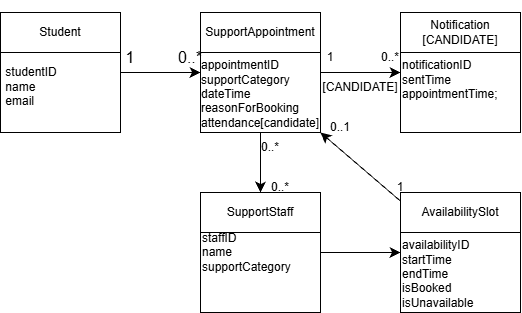

The diagram above was exported from draw.io. Its source (the exported page's mxGraphModel, read from the mxfile embedded in the PNG):
<mxGraphModel dx="683" dy="831" grid="1" gridSize="10" guides="1" tooltips="1" connect="1" arrows="1" fold="1" page="1" pageScale="1" pageWidth="850" pageHeight="1100" math="0" shadow="0">
  <root>
    <mxCell id="0" />
    <mxCell id="1" parent="0" />
    <mxCell id="HQiEiZ5PEQ-ctTdXodKG-9" edge="1" parent="1" source="HQiEiZ5PEQ-ctTdXodKG-1" style="edgeStyle=none;curved=1;rounded=0;curveGeometry=1;orthogonalLoop=1;jettySize=auto;html=1;entryX=0;entryY=0.5;entryDx=0;entryDy=0;fontSize=12;defaultLabelBackgroundColor=page;labelPadding=0 4;startSize=8;endSize=8;" target="HQiEiZ5PEQ-ctTdXodKG-5">
      <mxGeometry relative="1" as="geometry" />
    </mxCell>
    <mxCell id="HQiEiZ5PEQ-ctTdXodKG-1" parent="1" style="rounded=0;whiteSpace=wrap;html=1;align=left;" value="&lt;div&gt;&lt;br&gt;&lt;/div&gt;&lt;div&gt;&lt;br&gt;&lt;/div&gt;&lt;div&gt;&amp;nbsp;studentID&lt;div&gt;&lt;span style=&quot;background-color: transparent; color: light-dark(#000000, var(--ge-light-color, #ffffff));&quot;&gt;&amp;nbsp;name&lt;/span&gt;&lt;/div&gt;&lt;div&gt;&amp;nbsp;email&lt;/div&gt;&lt;/div&gt;" vertex="1">
      <mxGeometry height="120" width="120" x="40" y="40" as="geometry" />
    </mxCell>
    <mxCell id="HQiEiZ5PEQ-ctTdXodKG-2" parent="1" style="rounded=0;whiteSpace=wrap;html=1;" value="Student" vertex="1">
      <mxGeometry height="40" width="120" x="40" y="40" as="geometry" />
    </mxCell>
    <mxCell id="HQiEiZ5PEQ-ctTdXodKG-28" edge="1" parent="1" source="HQiEiZ5PEQ-ctTdXodKG-3" style="edgeStyle=none;curved=1;rounded=0;curveGeometry=1;orthogonalLoop=1;jettySize=auto;html=1;entryX=1;entryY=1;entryDx=0;entryDy=0;fontSize=12;defaultLabelBackgroundColor=page;labelPadding=0 4;startSize=8;endSize=8;" target="HQiEiZ5PEQ-ctTdXodKG-5">
      <mxGeometry relative="1" as="geometry" />
    </mxCell>
    <mxCell id="HQiEiZ5PEQ-ctTdXodKG-3" parent="1" style="rounded=0;whiteSpace=wrap;html=1;align=left;" value="&lt;div&gt;&lt;br&gt;&lt;/div&gt;&lt;div&gt;&lt;br&gt;&lt;/div&gt;&lt;div&gt;&lt;br&gt;&lt;/div&gt;&lt;div&gt;availabilityID&lt;/div&gt;startTime&lt;div&gt;endTime&lt;/div&gt;&lt;div&gt;isBooked&lt;/div&gt;&lt;div&gt;isUnavailable&lt;/div&gt;" vertex="1">
      <mxGeometry height="120" width="120" x="440" y="220" as="geometry" />
    </mxCell>
    <mxCell id="HQiEiZ5PEQ-ctTdXodKG-4" parent="1" style="rounded=0;whiteSpace=wrap;html=1;" value="AvailabilitySlot" vertex="1">
      <mxGeometry height="40" width="120" x="440" y="220" as="geometry" />
    </mxCell>
    <mxCell id="HQiEiZ5PEQ-ctTdXodKG-20" edge="1" parent="1" source="HQiEiZ5PEQ-ctTdXodKG-5" style="edgeStyle=none;curved=1;rounded=0;curveGeometry=1;orthogonalLoop=1;jettySize=auto;html=1;entryX=0.5;entryY=0;entryDx=0;entryDy=0;fontSize=12;defaultLabelBackgroundColor=page;labelPadding=0 4;startSize=8;endSize=8;" target="HQiEiZ5PEQ-ctTdXodKG-8">
      <mxGeometry relative="1" as="geometry" />
    </mxCell>
    <mxCell id="HQiEiZ5PEQ-ctTdXodKG-21" edge="1" parent="1" source="HQiEiZ5PEQ-ctTdXodKG-5" style="edgeStyle=none;curved=1;rounded=0;curveGeometry=1;orthogonalLoop=1;jettySize=auto;html=1;entryX=0;entryY=0.5;entryDx=0;entryDy=0;fontSize=12;defaultLabelBackgroundColor=page;labelPadding=0 4;startSize=8;endSize=8;" target="HQiEiZ5PEQ-ctTdXodKG-17">
      <mxGeometry relative="1" as="geometry" />
    </mxCell>
    <mxCell id="HQiEiZ5PEQ-ctTdXodKG-5" parent="1" style="rounded=0;whiteSpace=wrap;html=1;" value="&lt;div&gt;&lt;br&gt;&lt;/div&gt;&lt;div&gt;&lt;br&gt;&lt;/div&gt;&lt;div&gt;&lt;br&gt;&lt;/div&gt;&lt;div style=&quot;text-align: left;&quot;&gt;&lt;span style=&quot;background-color: transparent; color: light-dark(#000000, var(--ge-light-color, #ffffff));&quot;&gt;&lt;br&gt;&lt;/span&gt;&lt;/div&gt;&lt;div style=&quot;text-align: left;&quot;&gt;&lt;span style=&quot;background-color: transparent; color: light-dark(#000000, var(--ge-light-color, #ffffff));&quot;&gt;appointmentID&lt;/span&gt;&lt;/div&gt;&lt;div style=&quot;text-align: left;&quot;&gt;supportCategory&lt;/div&gt;&lt;div style=&quot;text-align: left;&quot;&gt;dateTime&lt;/div&gt;&lt;div style=&quot;text-align: left;&quot;&gt;reasonForBooking&lt;/div&gt;&lt;div style=&quot;text-align: left;&quot;&gt;attendance[candidate]&lt;/div&gt;&lt;div&gt;&lt;br&gt;&lt;/div&gt;" vertex="1">
      <mxGeometry height="120" width="120" x="240" y="40" as="geometry" />
    </mxCell>
    <mxCell id="HQiEiZ5PEQ-ctTdXodKG-6" parent="1" style="rounded=0;whiteSpace=wrap;html=1;" value="SupportAppointment" vertex="1">
      <mxGeometry height="40" width="120" x="240" y="40" as="geometry" />
    </mxCell>
    <mxCell id="HQiEiZ5PEQ-ctTdXodKG-25" edge="1" parent="1" source="HQiEiZ5PEQ-ctTdXodKG-7" style="edgeStyle=none;curved=1;rounded=0;curveGeometry=1;orthogonalLoop=1;jettySize=auto;html=1;entryX=0;entryY=0.5;entryDx=0;entryDy=0;fontSize=12;defaultLabelBackgroundColor=page;labelPadding=0 4;startSize=8;endSize=8;" target="HQiEiZ5PEQ-ctTdXodKG-3">
      <mxGeometry relative="1" as="geometry" />
    </mxCell>
    <mxCell id="HQiEiZ5PEQ-ctTdXodKG-7" parent="1" style="rounded=0;whiteSpace=wrap;html=1;align=left;" value="staffID&lt;div&gt;name&lt;/div&gt;&lt;div&gt;supportCategory&lt;/div&gt;" vertex="1">
      <mxGeometry height="120" width="120" x="240" y="220" as="geometry" />
    </mxCell>
    <mxCell id="HQiEiZ5PEQ-ctTdXodKG-19" edge="1" parent="1" source="HQiEiZ5PEQ-ctTdXodKG-8" style="edgeStyle=none;curved=1;rounded=0;curveGeometry=1;orthogonalLoop=1;jettySize=auto;html=1;fontSize=12;defaultLabelBackgroundColor=page;labelPadding=0 4;startSize=8;endSize=8;" target="HQiEiZ5PEQ-ctTdXodKG-7">
      <mxGeometry relative="1" as="geometry" />
    </mxCell>
    <mxCell id="HQiEiZ5PEQ-ctTdXodKG-8" parent="1" style="rounded=0;whiteSpace=wrap;html=1;" value="SupportStaff" vertex="1">
      <mxGeometry height="40" width="120" x="240" y="220" as="geometry" />
    </mxCell>
    <mxCell id="HQiEiZ5PEQ-ctTdXodKG-13" parent="1" style="text;html=1;whiteSpace=wrap;strokeColor=none;fillColor=none;align=center;verticalAlign=middle;rounded=0;" value="&lt;font style=&quot;font-size: 16px;&quot;&gt;1&lt;/font&gt;" vertex="1">
      <mxGeometry height="30" width="60" x="140" y="70" as="geometry" />
    </mxCell>
    <mxCell id="HQiEiZ5PEQ-ctTdXodKG-14" parent="1" style="text;html=1;whiteSpace=wrap;strokeColor=none;fillColor=none;align=center;verticalAlign=middle;rounded=0;" value="&lt;font style=&quot;font-size: 16px;&quot;&gt;0..*&lt;/font&gt;" vertex="1">
      <mxGeometry height="30" width="60" x="200" y="70" as="geometry" />
    </mxCell>
    <mxCell id="HQiEiZ5PEQ-ctTdXodKG-17" parent="1" style="rounded=0;whiteSpace=wrap;html=1;align=left;" value="&lt;div&gt;&lt;br&gt;&lt;/div&gt;&lt;div&gt;notificationID&lt;/div&gt;&lt;div&gt;sentTime&lt;/div&gt;&lt;div&gt;appointmentTime;&lt;/div&gt;" vertex="1">
      <mxGeometry height="120" width="120" x="440" y="40" as="geometry" />
    </mxCell>
    <mxCell id="HQiEiZ5PEQ-ctTdXodKG-18" parent="1" style="rounded=0;whiteSpace=wrap;html=1;" value="Notification&lt;div&gt;[CANDIDATE]&lt;/div&gt;" vertex="1">
      <mxGeometry height="40" width="120" x="440" y="40" as="geometry" />
    </mxCell>
    <mxCell id="HQiEiZ5PEQ-ctTdXodKG-22" parent="1" style="text;html=1;whiteSpace=wrap;strokeColor=none;fillColor=none;align=center;verticalAlign=middle;rounded=0;" value="[CANDIDATE]" vertex="1">
      <mxGeometry height="30" width="60" x="370" y="100" as="geometry" />
    </mxCell>
    <mxCell id="HQiEiZ5PEQ-ctTdXodKG-23" parent="1" style="text;html=1;whiteSpace=wrap;strokeColor=none;fillColor=none;align=center;verticalAlign=middle;rounded=0;" value="1" vertex="1">
      <mxGeometry height="30" width="60" x="340" y="70" as="geometry" />
    </mxCell>
    <mxCell id="HQiEiZ5PEQ-ctTdXodKG-24" parent="1" style="text;html=1;whiteSpace=wrap;strokeColor=none;fillColor=none;align=center;verticalAlign=middle;rounded=0;" value="0..*" vertex="1">
      <mxGeometry height="30" width="60" x="400" y="70" as="geometry" />
    </mxCell>
    <mxCell id="HQiEiZ5PEQ-ctTdXodKG-26" parent="1" style="text;html=1;whiteSpace=wrap;strokeColor=none;fillColor=none;align=center;verticalAlign=middle;rounded=0;" value="0..*" vertex="1">
      <mxGeometry height="30" width="60" x="280" y="160" as="geometry" />
    </mxCell>
    <mxCell id="HQiEiZ5PEQ-ctTdXodKG-27" parent="1" style="text;html=1;whiteSpace=wrap;strokeColor=none;fillColor=none;align=center;verticalAlign=middle;rounded=0;" value="0..*" vertex="1">
      <mxGeometry height="30" width="60" x="290" y="200" as="geometry" />
    </mxCell>
    <mxCell id="HQiEiZ5PEQ-ctTdXodKG-29" parent="1" style="text;html=1;whiteSpace=wrap;strokeColor=none;fillColor=none;align=center;verticalAlign=middle;rounded=0;" value="1" vertex="1">
      <mxGeometry height="30" width="60" x="410" y="200" as="geometry" />
    </mxCell>
    <mxCell id="HQiEiZ5PEQ-ctTdXodKG-30" parent="1" style="text;html=1;whiteSpace=wrap;strokeColor=none;fillColor=none;align=center;verticalAlign=middle;rounded=0;" value="0..1" vertex="1">
      <mxGeometry height="30" width="60" x="350" y="140" as="geometry" />
    </mxCell>
  </root>
</mxGraphModel>